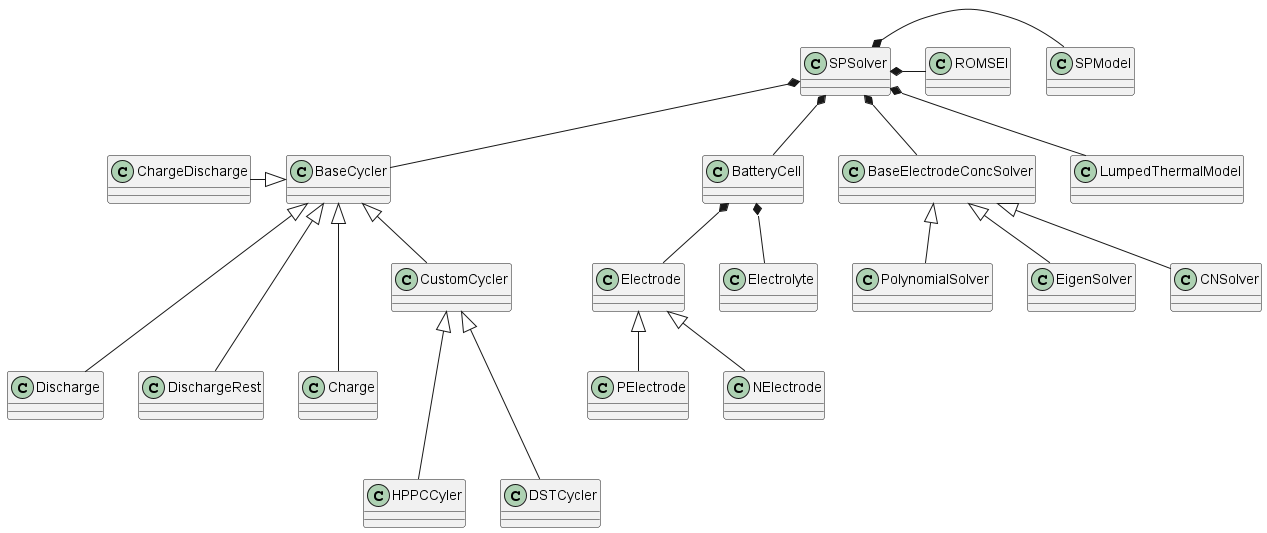

The diagram above was rendered by PlantUML. Its source (embedded in the PNG):
@startuml

Electrode <|-- PElectrode
Electrode <|-- NElectrode
BatteryCell *-- Electrode
BatteryCell *-- Electrolyte

BaseCycler <|--- Discharge
BaseCycler <|--- DischargeRest
BaseCycler <|--- Charge
BaseCycler <|-left ChargeDischarge
BaseCycler <|-- CustomCycler
CustomCycler <|--- HPPCCyler
CustomCycler <|--- DSTCycler

BaseElectrodeConcSolver <|-- PolynomialSolver
BaseElectrodeConcSolver <|-- EigenSolver
BaseElectrodeConcSolver <|-- CNSolver

SPSolver *-- BaseElectrodeConcSolver
SPSolver *-- BatteryCell
SPSolver *-- BaseCycler

SPSolver *- SPModel
SPSolver *-- LumpedThermalModel
SPSolver *---right ROMSEI

@enduml